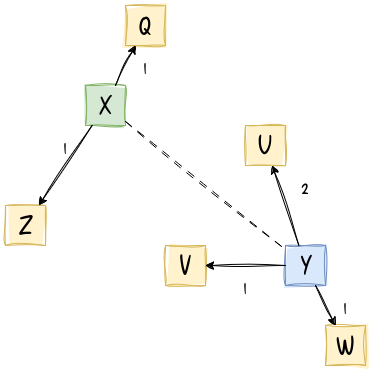

The diagram above was exported from draw.io. Its source (the exported page's mxGraphModel, read from the mxfile embedded in the PNG):
<mxGraphModel dx="1106" dy="571" grid="1" gridSize="10" guides="1" tooltips="1" connect="1" arrows="1" fold="1" page="1" pageScale="1" pageWidth="600" pageHeight="550" math="0" shadow="0">
  <root>
    <mxCell id="0" />
    <mxCell id="1" parent="0" />
    <mxCell id="RLF8tlVDDqNWzNnCMmRZ-1" parent="1" style="whiteSpace=wrap;html=1;aspect=fixed;sketch=1;curveFitting=1;jiggle=2;fontSize=24;fontFamily=Delicious Handrawn;fontSource=https%3A%2F%2Ffonts.googleapis.com%2Fcss%3Ffamily%3DDelicious%2BHandrawn;fillColor=#d5e8d4;strokeColor=#82b366;fillStyle=solid;" value="X" vertex="1">
      <mxGeometry height="40" width="40" x="120" y="120" as="geometry" />
    </mxCell>
    <mxCell id="RLF8tlVDDqNWzNnCMmRZ-2" parent="1" style="whiteSpace=wrap;html=1;aspect=fixed;sketch=1;curveFitting=1;jiggle=2;fontFamily=Delicious Handrawn;fontSource=https%3A%2F%2Ffonts.googleapis.com%2Fcss%3Ffamily%3DDelicious%2BHandrawn;fontSize=24;fillStyle=solid;fillColor=#dae8fc;strokeColor=#6c8ebf;" value="Y" vertex="1">
      <mxGeometry height="40" width="40" x="320" y="280" as="geometry" />
    </mxCell>
    <mxCell id="RLF8tlVDDqNWzNnCMmRZ-3" edge="1" parent="1" source="RLF8tlVDDqNWzNnCMmRZ-1" style="endArrow=none;html=1;rounded=0;dashed=1;dashPattern=8 8;sketch=1;curveFitting=1;jiggle=1;" target="RLF8tlVDDqNWzNnCMmRZ-2" value="">
      <mxGeometry height="50" relative="1" width="50" as="geometry">
        <mxPoint x="260" y="270" as="sourcePoint" />
        <mxPoint x="310" y="220" as="targetPoint" />
      </mxGeometry>
    </mxCell>
    <mxCell id="RLF8tlVDDqNWzNnCMmRZ-4" parent="1" style="whiteSpace=wrap;html=1;aspect=fixed;sketch=1;curveFitting=1;jiggle=2;fontSize=24;fontFamily=Delicious Handrawn;fontSource=https%3A%2F%2Ffonts.googleapis.com%2Fcss%3Ffamily%3DDelicious%2BHandrawn;fillStyle=solid;fillColor=#fff2cc;strokeColor=#d6b656;" value="Q" vertex="1">
      <mxGeometry height="40" width="40" x="160" y="40" as="geometry" />
    </mxCell>
    <mxCell id="RLF8tlVDDqNWzNnCMmRZ-5" parent="1" style="whiteSpace=wrap;html=1;aspect=fixed;sketch=1;curveFitting=1;jiggle=2;fontSize=24;fontFamily=Delicious Handrawn;fontSource=https%3A%2F%2Ffonts.googleapis.com%2Fcss%3Ffamily%3DDelicious%2BHandrawn;fillStyle=solid;fillColor=#fff2cc;strokeColor=#d6b656;" value="Z" vertex="1">
      <mxGeometry height="40" width="40" x="40" y="240" as="geometry" />
    </mxCell>
    <mxCell id="RLF8tlVDDqNWzNnCMmRZ-7" parent="1" style="whiteSpace=wrap;html=1;aspect=fixed;sketch=1;curveFitting=1;jiggle=2;fontSize=24;fontFamily=Delicious Handrawn;fontSource=https%3A%2F%2Ffonts.googleapis.com%2Fcss%3Ffamily%3DDelicious%2BHandrawn;fillStyle=solid;fillColor=#fff2cc;strokeColor=#d6b656;" value="U" vertex="1">
      <mxGeometry height="40" width="40" x="280" y="160" as="geometry" />
    </mxCell>
    <mxCell id="RLF8tlVDDqNWzNnCMmRZ-8" parent="1" style="whiteSpace=wrap;html=1;aspect=fixed;sketch=1;curveFitting=1;jiggle=2;fontSize=24;fontFamily=Delicious Handrawn;fontSource=https%3A%2F%2Ffonts.googleapis.com%2Fcss%3Ffamily%3DDelicious%2BHandrawn;fillStyle=solid;fillColor=#fff2cc;strokeColor=#d6b656;" value="V" vertex="1">
      <mxGeometry height="40" width="40" x="200" y="280" as="geometry" />
    </mxCell>
    <mxCell id="RLF8tlVDDqNWzNnCMmRZ-9" parent="1" style="whiteSpace=wrap;html=1;aspect=fixed;sketch=1;curveFitting=1;jiggle=2;fontSize=24;fontFamily=Delicious Handrawn;fontSource=https%3A%2F%2Ffonts.googleapis.com%2Fcss%3Ffamily%3DDelicious%2BHandrawn;fillStyle=solid;fillColor=#fff2cc;strokeColor=#d6b656;" value="W" vertex="1">
      <mxGeometry height="40" width="40" x="360" y="360" as="geometry" />
    </mxCell>
    <mxCell id="RLF8tlVDDqNWzNnCMmRZ-10" edge="1" parent="1" source="RLF8tlVDDqNWzNnCMmRZ-2" style="endArrow=classic;html=1;rounded=0;sketch=1;curveFitting=1;jiggle=2;" target="RLF8tlVDDqNWzNnCMmRZ-7" value="">
      <mxGeometry height="50" relative="1" width="50" as="geometry">
        <mxPoint x="260" y="270" as="sourcePoint" />
        <mxPoint x="310" y="220" as="targetPoint" />
      </mxGeometry>
    </mxCell>
    <mxCell id="RLF8tlVDDqNWzNnCMmRZ-11" edge="1" parent="1" source="RLF8tlVDDqNWzNnCMmRZ-2" style="endArrow=classic;html=1;rounded=0;sketch=1;curveFitting=1;jiggle=2;" target="RLF8tlVDDqNWzNnCMmRZ-9" value="">
      <mxGeometry height="50" relative="1" width="50" as="geometry">
        <mxPoint x="346" y="300" as="sourcePoint" />
        <mxPoint x="320" y="220" as="targetPoint" />
      </mxGeometry>
    </mxCell>
    <mxCell id="RLF8tlVDDqNWzNnCMmRZ-12" edge="1" parent="1" source="RLF8tlVDDqNWzNnCMmRZ-2" style="endArrow=classic;html=1;rounded=0;sketch=1;curveFitting=1;jiggle=2;" target="RLF8tlVDDqNWzNnCMmRZ-8" value="">
      <mxGeometry height="50" relative="1" width="50" as="geometry">
        <mxPoint x="440" y="330" as="sourcePoint" />
        <mxPoint x="460" y="370" as="targetPoint" />
      </mxGeometry>
    </mxCell>
    <mxCell id="RLF8tlVDDqNWzNnCMmRZ-13" edge="1" parent="1" source="RLF8tlVDDqNWzNnCMmRZ-1" style="endArrow=classic;html=1;rounded=0;sketch=1;curveFitting=1;jiggle=2;" target="RLF8tlVDDqNWzNnCMmRZ-5" value="">
      <mxGeometry height="50" relative="1" width="50" as="geometry">
        <mxPoint x="440" y="260" as="sourcePoint" />
        <mxPoint x="460" y="300" as="targetPoint" />
      </mxGeometry>
    </mxCell>
    <mxCell id="RLF8tlVDDqNWzNnCMmRZ-15" edge="1" parent="1" source="RLF8tlVDDqNWzNnCMmRZ-1" style="endArrow=classic;html=1;rounded=0;sketch=1;curveFitting=1;jiggle=2;" target="RLF8tlVDDqNWzNnCMmRZ-4" value="">
      <mxGeometry height="50" relative="1" width="50" as="geometry">
        <mxPoint x="440" y="180" as="sourcePoint" />
        <mxPoint x="290" y="40" as="targetPoint" />
      </mxGeometry>
    </mxCell>
    <mxCell id="RLF8tlVDDqNWzNnCMmRZ-19" parent="1" style="text;html=1;whiteSpace=wrap;strokeColor=none;fillColor=none;align=center;verticalAlign=middle;rounded=0;fontFamily=Delicious Handrawn;fontSource=https%3A%2F%2Ffonts.googleapis.com%2Fcss%3Ffamily%3DDelicious%2BHandrawn;fontSize=20;" value="2" vertex="1">
      <mxGeometry height="40" width="40" x="320" y="200" as="geometry" />
    </mxCell>
    <mxCell id="RLF8tlVDDqNWzNnCMmRZ-20" parent="1" style="text;html=1;whiteSpace=wrap;strokeColor=none;fillColor=none;align=center;verticalAlign=middle;rounded=0;fontFamily=Delicious Handrawn;fontSource=https%3A%2F%2Ffonts.googleapis.com%2Fcss%3Ffamily%3DDelicious%2BHandrawn;fontSize=20;" value="1" vertex="1">
      <mxGeometry height="40" width="40" x="360" y="320" as="geometry" />
    </mxCell>
    <mxCell id="RLF8tlVDDqNWzNnCMmRZ-22" parent="1" style="text;html=1;whiteSpace=wrap;strokeColor=none;fillColor=none;align=center;verticalAlign=middle;rounded=0;fontFamily=Delicious Handrawn;fontSource=https%3A%2F%2Ffonts.googleapis.com%2Fcss%3Ffamily%3DDelicious%2BHandrawn;fontSize=20;" value="1" vertex="1">
      <mxGeometry height="40" width="40" x="80" y="160" as="geometry" />
    </mxCell>
    <mxCell id="RLF8tlVDDqNWzNnCMmRZ-23" parent="1" style="text;html=1;whiteSpace=wrap;strokeColor=none;fillColor=none;align=center;verticalAlign=middle;rounded=0;fontFamily=Delicious Handrawn;fontSource=https%3A%2F%2Ffonts.googleapis.com%2Fcss%3Ffamily%3DDelicious%2BHandrawn;fontSize=20;" value="1" vertex="1">
      <mxGeometry height="40" width="40" x="160" y="80" as="geometry" />
    </mxCell>
    <mxCell id="RLF8tlVDDqNWzNnCMmRZ-24" parent="1" style="text;html=1;whiteSpace=wrap;strokeColor=none;fillColor=none;align=center;verticalAlign=middle;rounded=0;fontFamily=Delicious Handrawn;fontSource=https%3A%2F%2Ffonts.googleapis.com%2Fcss%3Ffamily%3DDelicious%2BHandrawn;fontSize=20;" value="1" vertex="1">
      <mxGeometry height="40" width="40" x="260" y="300" as="geometry" />
    </mxCell>
  </root>
</mxGraphModel>